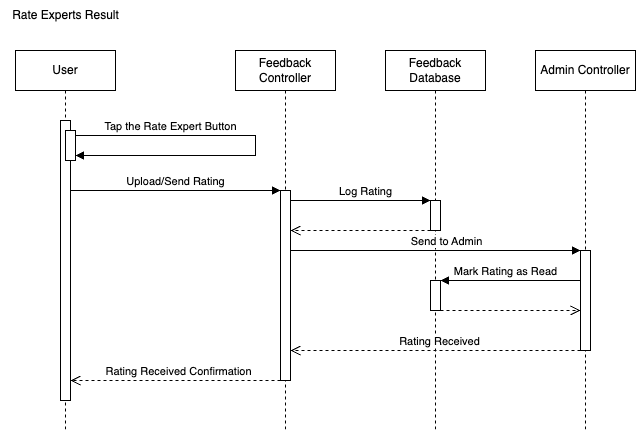

The diagram above was exported from draw.io. Its source (the exported page's mxGraphModel, read from the mxfile embedded in the PNG):
<mxGraphModel dx="1224" dy="573" grid="1" gridSize="10" guides="1" tooltips="1" connect="1" arrows="1" fold="1" page="1" pageScale="1" pageWidth="850" pageHeight="1100" math="0" shadow="0">
  <root>
    <mxCell id="0" />
    <mxCell id="1" parent="0" />
    <mxCell id="pDieut4efaW7NiMSNDcZ-1" value="Rate Experts Result" style="text;html=1;align=center;verticalAlign=middle;resizable=0;points=[];autosize=1;strokeColor=none;fillColor=none;" parent="1" vertex="1">
      <mxGeometry x="25" y="30" width="130" height="30" as="geometry" />
    </mxCell>
    <mxCell id="NdwBIFMXRSBvIvDoTwCJ-1" value="User" style="shape=umlLifeline;perimeter=lifelinePerimeter;whiteSpace=wrap;html=1;container=0;dropTarget=0;collapsible=0;recursiveResize=0;outlineConnect=0;portConstraint=eastwest;newEdgeStyle={&quot;edgeStyle&quot;:&quot;elbowEdgeStyle&quot;,&quot;elbow&quot;:&quot;vertical&quot;,&quot;curved&quot;:0,&quot;rounded&quot;:0};" parent="1" vertex="1">
      <mxGeometry x="40" y="80" width="100" height="380" as="geometry" />
    </mxCell>
    <mxCell id="NdwBIFMXRSBvIvDoTwCJ-2" value="" style="html=1;points=[];perimeter=orthogonalPerimeter;outlineConnect=0;targetShapes=umlLifeline;portConstraint=eastwest;newEdgeStyle={&quot;edgeStyle&quot;:&quot;elbowEdgeStyle&quot;,&quot;elbow&quot;:&quot;vertical&quot;,&quot;curved&quot;:0,&quot;rounded&quot;:0};" parent="NdwBIFMXRSBvIvDoTwCJ-1" vertex="1">
      <mxGeometry x="45" y="70" width="10" height="280" as="geometry" />
    </mxCell>
    <mxCell id="NdwBIFMXRSBvIvDoTwCJ-3" value="" style="html=1;points=[];perimeter=orthogonalPerimeter;outlineConnect=0;targetShapes=umlLifeline;portConstraint=eastwest;newEdgeStyle={&quot;edgeStyle&quot;:&quot;elbowEdgeStyle&quot;,&quot;elbow&quot;:&quot;vertical&quot;,&quot;curved&quot;:0,&quot;rounded&quot;:0};" parent="NdwBIFMXRSBvIvDoTwCJ-1" vertex="1">
      <mxGeometry x="50" y="80" width="10" height="30" as="geometry" />
    </mxCell>
    <mxCell id="NdwBIFMXRSBvIvDoTwCJ-4" value="Tap the Rate Expert Button" style="html=1;verticalAlign=bottom;endArrow=block;edgeStyle=elbowEdgeStyle;elbow=vertical;curved=0;rounded=0;" parent="NdwBIFMXRSBvIvDoTwCJ-1" source="NdwBIFMXRSBvIvDoTwCJ-3" target="NdwBIFMXRSBvIvDoTwCJ-3" edge="1">
      <mxGeometry x="-0.5" relative="1" as="geometry">
        <mxPoint x="54.62034482758605" y="90" as="sourcePoint" />
        <Array as="points">
          <mxPoint x="240" y="95" />
        </Array>
        <mxPoint x="220" y="130" as="targetPoint" />
        <mxPoint as="offset" />
      </mxGeometry>
    </mxCell>
    <mxCell id="NdwBIFMXRSBvIvDoTwCJ-5" value="Feedback Controller" style="shape=umlLifeline;perimeter=lifelinePerimeter;whiteSpace=wrap;html=1;container=0;dropTarget=0;collapsible=0;recursiveResize=0;outlineConnect=0;portConstraint=eastwest;newEdgeStyle={&quot;edgeStyle&quot;:&quot;elbowEdgeStyle&quot;,&quot;elbow&quot;:&quot;vertical&quot;,&quot;curved&quot;:0,&quot;rounded&quot;:0};" parent="1" vertex="1">
      <mxGeometry x="260" y="80" width="100" height="380" as="geometry" />
    </mxCell>
    <mxCell id="NdwBIFMXRSBvIvDoTwCJ-6" value="" style="html=1;points=[];perimeter=orthogonalPerimeter;outlineConnect=0;targetShapes=umlLifeline;portConstraint=eastwest;newEdgeStyle={&quot;edgeStyle&quot;:&quot;elbowEdgeStyle&quot;,&quot;elbow&quot;:&quot;vertical&quot;,&quot;curved&quot;:0,&quot;rounded&quot;:0};" parent="NdwBIFMXRSBvIvDoTwCJ-5" vertex="1">
      <mxGeometry x="45" y="140" width="10" height="190" as="geometry" />
    </mxCell>
    <mxCell id="NdwBIFMXRSBvIvDoTwCJ-7" value="Upload/Send Rating" style="html=1;verticalAlign=bottom;endArrow=block;edgeStyle=elbowEdgeStyle;elbow=vertical;curved=0;rounded=0;" parent="1" target="NdwBIFMXRSBvIvDoTwCJ-6" edge="1">
      <mxGeometry relative="1" as="geometry">
        <mxPoint x="95" y="220" as="sourcePoint" />
        <Array as="points">
          <mxPoint x="280" y="220" />
        </Array>
        <mxPoint x="290" y="220" as="targetPoint" />
        <mxPoint as="offset" />
      </mxGeometry>
    </mxCell>
    <mxCell id="NdwBIFMXRSBvIvDoTwCJ-8" value="Rating Received Confirmation" style="html=1;verticalAlign=bottom;endArrow=open;dashed=1;endSize=8;edgeStyle=elbowEdgeStyle;elbow=vertical;curved=0;rounded=0;" parent="1" source="NdwBIFMXRSBvIvDoTwCJ-6" target="NdwBIFMXRSBvIvDoTwCJ-2" edge="1">
      <mxGeometry x="-0.0279" relative="1" as="geometry">
        <mxPoint x="95" y="420" as="targetPoint" />
        <Array as="points">
          <mxPoint x="270" y="410" />
        </Array>
        <mxPoint x="460" y="420" as="sourcePoint" />
        <mxPoint as="offset" />
      </mxGeometry>
    </mxCell>
    <mxCell id="NdwBIFMXRSBvIvDoTwCJ-9" value="Feedback Database" style="shape=umlLifeline;perimeter=lifelinePerimeter;whiteSpace=wrap;html=1;container=0;dropTarget=0;collapsible=0;recursiveResize=0;outlineConnect=0;portConstraint=eastwest;newEdgeStyle={&quot;edgeStyle&quot;:&quot;elbowEdgeStyle&quot;,&quot;elbow&quot;:&quot;vertical&quot;,&quot;curved&quot;:0,&quot;rounded&quot;:0};" parent="1" vertex="1">
      <mxGeometry x="410" y="80" width="100" height="380" as="geometry" />
    </mxCell>
    <mxCell id="NdwBIFMXRSBvIvDoTwCJ-10" value="" style="html=1;points=[];perimeter=orthogonalPerimeter;outlineConnect=0;targetShapes=umlLifeline;portConstraint=eastwest;newEdgeStyle={&quot;edgeStyle&quot;:&quot;elbowEdgeStyle&quot;,&quot;elbow&quot;:&quot;vertical&quot;,&quot;curved&quot;:0,&quot;rounded&quot;:0};" parent="NdwBIFMXRSBvIvDoTwCJ-9" vertex="1">
      <mxGeometry x="45" y="150" width="10" height="30" as="geometry" />
    </mxCell>
    <mxCell id="NdwBIFMXRSBvIvDoTwCJ-11" value="" style="html=1;points=[];perimeter=orthogonalPerimeter;outlineConnect=0;targetShapes=umlLifeline;portConstraint=eastwest;newEdgeStyle={&quot;edgeStyle&quot;:&quot;elbowEdgeStyle&quot;,&quot;elbow&quot;:&quot;vertical&quot;,&quot;curved&quot;:0,&quot;rounded&quot;:0};" parent="NdwBIFMXRSBvIvDoTwCJ-9" vertex="1">
      <mxGeometry x="45" y="230" width="10" height="30" as="geometry" />
    </mxCell>
    <mxCell id="NdwBIFMXRSBvIvDoTwCJ-12" value="Log Rating" style="html=1;verticalAlign=bottom;endArrow=block;edgeStyle=elbowEdgeStyle;elbow=vertical;curved=0;rounded=0;" parent="1" source="NdwBIFMXRSBvIvDoTwCJ-6" target="NdwBIFMXRSBvIvDoTwCJ-10" edge="1">
      <mxGeometry x="0.0739" relative="1" as="geometry">
        <mxPoint x="320" y="230" as="sourcePoint" />
        <Array as="points">
          <mxPoint x="390" y="230" />
        </Array>
        <mxPoint x="530" y="230" as="targetPoint" />
        <mxPoint as="offset" />
      </mxGeometry>
    </mxCell>
    <mxCell id="NdwBIFMXRSBvIvDoTwCJ-13" value="" style="html=1;verticalAlign=bottom;endArrow=open;dashed=1;endSize=8;edgeStyle=elbowEdgeStyle;elbow=vertical;curved=0;rounded=0;" parent="1" source="NdwBIFMXRSBvIvDoTwCJ-10" target="NdwBIFMXRSBvIvDoTwCJ-6" edge="1">
      <mxGeometry x="-0.0297" relative="1" as="geometry">
        <mxPoint x="340" y="310" as="targetPoint" />
        <Array as="points">
          <mxPoint x="390" y="260" />
        </Array>
        <mxPoint x="705" y="310" as="sourcePoint" />
        <mxPoint as="offset" />
      </mxGeometry>
    </mxCell>
    <mxCell id="NdwBIFMXRSBvIvDoTwCJ-14" value="Admin Controller" style="shape=umlLifeline;perimeter=lifelinePerimeter;whiteSpace=wrap;html=1;container=0;dropTarget=0;collapsible=0;recursiveResize=0;outlineConnect=0;portConstraint=eastwest;newEdgeStyle={&quot;edgeStyle&quot;:&quot;elbowEdgeStyle&quot;,&quot;elbow&quot;:&quot;vertical&quot;,&quot;curved&quot;:0,&quot;rounded&quot;:0};" parent="1" vertex="1">
      <mxGeometry x="560" y="80" width="100" height="380" as="geometry" />
    </mxCell>
    <mxCell id="NdwBIFMXRSBvIvDoTwCJ-15" value="" style="html=1;points=[];perimeter=orthogonalPerimeter;outlineConnect=0;targetShapes=umlLifeline;portConstraint=eastwest;newEdgeStyle={&quot;edgeStyle&quot;:&quot;elbowEdgeStyle&quot;,&quot;elbow&quot;:&quot;vertical&quot;,&quot;curved&quot;:0,&quot;rounded&quot;:0};" parent="NdwBIFMXRSBvIvDoTwCJ-14" vertex="1">
      <mxGeometry x="45" y="200" width="10" height="100" as="geometry" />
    </mxCell>
    <mxCell id="NdwBIFMXRSBvIvDoTwCJ-16" value="Send to Admin" style="html=1;verticalAlign=bottom;endArrow=block;edgeStyle=elbowEdgeStyle;elbow=vertical;curved=0;rounded=0;" parent="1" source="NdwBIFMXRSBvIvDoTwCJ-6" target="NdwBIFMXRSBvIvDoTwCJ-15" edge="1">
      <mxGeometry x="0.0749" relative="1" as="geometry">
        <mxPoint x="320" y="279.65999999999997" as="sourcePoint" />
        <Array as="points">
          <mxPoint x="400" y="280" />
        </Array>
        <mxPoint x="460" y="279.65999999999997" as="targetPoint" />
        <mxPoint as="offset" />
      </mxGeometry>
    </mxCell>
    <mxCell id="NdwBIFMXRSBvIvDoTwCJ-17" value="Mark Rating as Read" style="html=1;verticalAlign=bottom;endArrow=block;edgeStyle=elbowEdgeStyle;elbow=vertical;curved=0;rounded=0;" parent="1" source="NdwBIFMXRSBvIvDoTwCJ-15" target="NdwBIFMXRSBvIvDoTwCJ-11" edge="1">
      <mxGeometry x="0.0749" relative="1" as="geometry">
        <mxPoint x="325" y="290" as="sourcePoint" />
        <Array as="points">
          <mxPoint x="510" y="310" />
        </Array>
        <mxPoint x="615" y="290" as="targetPoint" />
        <mxPoint as="offset" />
      </mxGeometry>
    </mxCell>
    <mxCell id="NdwBIFMXRSBvIvDoTwCJ-18" value="" style="html=1;verticalAlign=bottom;endArrow=open;dashed=1;endSize=8;edgeStyle=elbowEdgeStyle;elbow=vertical;curved=0;rounded=0;" parent="1" source="NdwBIFMXRSBvIvDoTwCJ-11" target="NdwBIFMXRSBvIvDoTwCJ-15" edge="1">
      <mxGeometry x="-0.0297" relative="1" as="geometry">
        <mxPoint x="325" y="270" as="targetPoint" />
        <Array as="points">
          <mxPoint x="550" y="340" />
        </Array>
        <mxPoint x="465" y="270" as="sourcePoint" />
        <mxPoint as="offset" />
      </mxGeometry>
    </mxCell>
    <mxCell id="NdwBIFMXRSBvIvDoTwCJ-19" value="Rating Received" style="html=1;verticalAlign=bottom;endArrow=open;dashed=1;endSize=8;edgeStyle=elbowEdgeStyle;elbow=vertical;curved=0;rounded=0;" parent="1" source="NdwBIFMXRSBvIvDoTwCJ-15" target="NdwBIFMXRSBvIvDoTwCJ-6" edge="1">
      <mxGeometry x="-0.0297" relative="1" as="geometry">
        <mxPoint x="230" y="370" as="targetPoint" />
        <Array as="points">
          <mxPoint x="530" y="380" />
        </Array>
        <mxPoint x="595" y="370" as="sourcePoint" />
        <mxPoint as="offset" />
      </mxGeometry>
    </mxCell>
  </root>
</mxGraphModel>